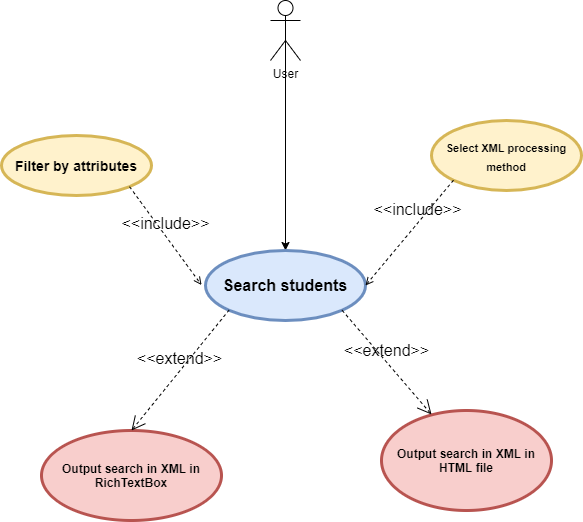

The diagram above was exported from draw.io. Its source (the exported page's mxGraphModel, read from the mxfile embedded in the PNG):
<mxGraphModel dx="1422" dy="794" grid="1" gridSize="10" guides="1" tooltips="1" connect="1" arrows="1" fold="1" page="1" pageScale="1" pageWidth="827" pageHeight="1169" math="0" shadow="0">
  <root>
    <mxCell id="0" />
    <mxCell id="1" parent="0" />
    <mxCell id="4VVw4loW9-54ZijMPT75-9" style="edgeStyle=orthogonalEdgeStyle;rounded=0;orthogonalLoop=1;jettySize=auto;html=1;exitX=0.5;exitY=0.5;exitDx=0;exitDy=0;exitPerimeter=0;entryX=0.5;entryY=0;entryDx=0;entryDy=0;fontSize=16;" parent="1" source="4VVw4loW9-54ZijMPT75-1" target="4VVw4loW9-54ZijMPT75-5" edge="1">
      <mxGeometry relative="1" as="geometry" />
    </mxCell>
    <mxCell id="4VVw4loW9-54ZijMPT75-1" value="User" style="shape=umlActor;html=1;verticalLabelPosition=bottom;verticalAlign=top;align=center;" parent="1" vertex="1">
      <mxGeometry x="399" y="20" width="30" height="60" as="geometry" />
    </mxCell>
    <mxCell id="4VVw4loW9-54ZijMPT75-3" value="Output search in XML in RichTextBox" style="shape=ellipse;html=1;strokeWidth=3;fontStyle=1;whiteSpace=wrap;align=center;perimeter=ellipsePerimeter;fillColor=#f8cecc;strokeColor=#b85450;" parent="1" vertex="1">
      <mxGeometry x="170" y="450" width="180" height="90" as="geometry" />
    </mxCell>
    <mxCell id="4VVw4loW9-54ZijMPT75-4" value="Output search in XML in HTML file" style="shape=ellipse;html=1;strokeWidth=3;fontStyle=1;whiteSpace=wrap;align=center;perimeter=ellipsePerimeter;perimeterSpacing=15;fillColor=#f8cecc;strokeColor=#b85450;" parent="1" vertex="1">
      <mxGeometry x="510" y="430" width="170" height="100" as="geometry" />
    </mxCell>
    <mxCell id="4VVw4loW9-54ZijMPT75-5" value="Search students" style="shape=ellipse;html=1;strokeWidth=3;fontStyle=1;whiteSpace=wrap;align=center;perimeter=ellipsePerimeter;fontSize=16;fillColor=#dae8fc;strokeColor=#6c8ebf;" parent="1" vertex="1">
      <mxGeometry x="334" y="270" width="160" height="70" as="geometry" />
    </mxCell>
    <mxCell id="4VVw4loW9-54ZijMPT75-7" value="&amp;lt;&amp;lt;extend&amp;gt;&amp;gt;" style="edgeStyle=none;html=1;startArrow=open;endArrow=none;startSize=12;verticalAlign=bottom;dashed=1;labelBackgroundColor=none;fontSize=16;exitX=0.5;exitY=0;exitDx=0;exitDy=0;entryX=0;entryY=1;entryDx=0;entryDy=0;" parent="1" source="4VVw4loW9-54ZijMPT75-3" target="4VVw4loW9-54ZijMPT75-5" edge="1">
      <mxGeometry width="160" relative="1" as="geometry">
        <mxPoint x="360" y="150" as="sourcePoint" />
        <mxPoint x="330" y="190" as="targetPoint" />
      </mxGeometry>
    </mxCell>
    <mxCell id="4VVw4loW9-54ZijMPT75-8" value="&amp;lt;&amp;lt;extend&amp;gt;&amp;gt;" style="edgeStyle=none;html=1;startArrow=open;endArrow=none;startSize=12;verticalAlign=bottom;dashed=1;labelBackgroundColor=none;fontSize=16;exitX=0.325;exitY=0.146;exitDx=0;exitDy=0;entryX=1;entryY=1;entryDx=0;entryDy=0;exitPerimeter=0;" parent="1" source="4VVw4loW9-54ZijMPT75-4" target="4VVw4loW9-54ZijMPT75-5" edge="1">
      <mxGeometry width="160" relative="1" as="geometry">
        <mxPoint x="360" y="150" as="sourcePoint" />
        <mxPoint x="520" y="150" as="targetPoint" />
      </mxGeometry>
    </mxCell>
    <mxCell id="4VVw4loW9-54ZijMPT75-10" value="&lt;font style=&quot;font-size: 14px&quot;&gt;Filter by attributes&lt;/font&gt;" style="shape=ellipse;html=1;strokeWidth=3;fontStyle=1;whiteSpace=wrap;align=center;perimeter=ellipsePerimeter;fontSize=16;fillColor=#fff2cc;strokeColor=#d6b656;" parent="1" vertex="1">
      <mxGeometry x="130" y="155" width="150" height="60" as="geometry" />
    </mxCell>
    <mxCell id="4VVw4loW9-54ZijMPT75-12" value="&amp;lt;&amp;lt;include&amp;gt;&amp;gt;" style="edgeStyle=none;html=1;endArrow=open;verticalAlign=bottom;dashed=1;labelBackgroundColor=none;fontSize=16;exitX=1;exitY=1;exitDx=0;exitDy=0;" parent="1" source="4VVw4loW9-54ZijMPT75-10" edge="1">
      <mxGeometry width="160" relative="1" as="geometry">
        <mxPoint x="170" y="304.5" as="sourcePoint" />
        <mxPoint x="330" y="304.5" as="targetPoint" />
      </mxGeometry>
    </mxCell>
    <mxCell id="4VVw4loW9-54ZijMPT75-13" value="&lt;font style=&quot;font-size: 11px&quot;&gt;Select XML processing method&lt;/font&gt;" style="shape=ellipse;html=1;strokeWidth=3;fontStyle=1;whiteSpace=wrap;align=center;perimeter=ellipsePerimeter;fontSize=16;fillColor=#fff2cc;strokeColor=#d6b656;" parent="1" vertex="1">
      <mxGeometry x="560" y="140" width="150" height="70" as="geometry" />
    </mxCell>
    <mxCell id="4VVw4loW9-54ZijMPT75-14" value="&amp;lt;&amp;lt;include&amp;gt;&amp;gt;" style="edgeStyle=none;html=1;endArrow=open;verticalAlign=bottom;dashed=1;labelBackgroundColor=none;fontSize=16;entryX=1;entryY=0.5;entryDx=0;entryDy=0;exitX=0;exitY=1;exitDx=0;exitDy=0;" parent="1" source="4VVw4loW9-54ZijMPT75-13" target="4VVw4loW9-54ZijMPT75-5" edge="1">
      <mxGeometry x="-0.198" y="-1" width="160" relative="1" as="geometry">
        <mxPoint x="590" y="240" as="sourcePoint" />
        <mxPoint x="800" y="240" as="targetPoint" />
        <mxPoint as="offset" />
      </mxGeometry>
    </mxCell>
  </root>
</mxGraphModel>